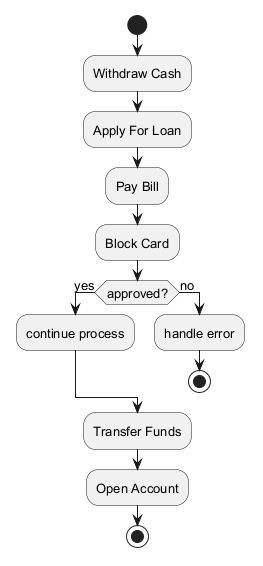

The diagram above was rendered by PlantUML. Its source (embedded in the PNG):
@startuml
skinparam backgroundColor #FFFFFF
skinparam classBackgroundColor #E8F4FA
skinparam classBorderColor #2C7DA0
skinparam defaultFontSize 13
start
:Withdraw Cash;
:Apply For Loan;
:Pay Bill;
:Block Card;
if (approved?) then (yes)
:continue process;
else (no)
:handle error;
stop
endif
:Transfer Funds;
:Open Account;
stop
@enduml